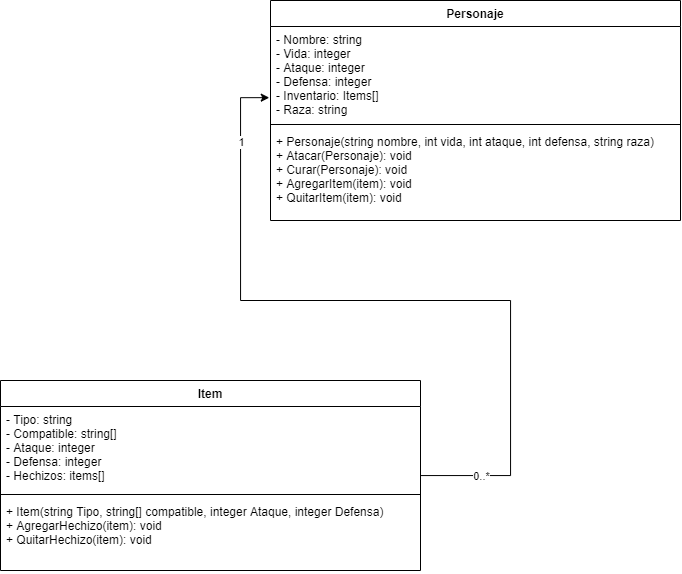

The diagram above was exported from draw.io. Its source (the exported page's mxGraphModel, read from the mxfile embedded in the PNG):
<mxGraphModel dx="2131" dy="574" grid="1" gridSize="10" guides="1" tooltips="1" connect="1" arrows="1" fold="1" page="1" pageScale="1" pageWidth="827" pageHeight="1169" math="0" shadow="0">
  <root>
    <mxCell id="WIyWlLk6GJQsqaUBKTNV-0" />
    <mxCell id="WIyWlLk6GJQsqaUBKTNV-1" parent="WIyWlLk6GJQsqaUBKTNV-0" />
    <mxCell id="GUIsFQqnsQBjaeq_bnk2-4" value="Personaje" style="swimlane;fontStyle=1;align=center;verticalAlign=top;childLayout=stackLayout;horizontal=1;startSize=26;horizontalStack=0;resizeParent=1;resizeParentMax=0;resizeLast=0;collapsible=1;marginBottom=0;" vertex="1" parent="WIyWlLk6GJQsqaUBKTNV-1">
      <mxGeometry x="250" y="40" width="410" height="220" as="geometry" />
    </mxCell>
    <mxCell id="GUIsFQqnsQBjaeq_bnk2-5" value="- Nombre: string&#10;- Vida: integer&#10;- Ataque: integer&#10;- Defensa: integer&#10;- Inventario: Items[]&#10;- Raza: string&#10;" style="text;strokeColor=none;fillColor=none;align=left;verticalAlign=top;spacingLeft=4;spacingRight=4;overflow=hidden;rotatable=0;points=[[0,0.5],[1,0.5]];portConstraint=eastwest;" vertex="1" parent="GUIsFQqnsQBjaeq_bnk2-4">
      <mxGeometry y="26" width="410" height="94" as="geometry" />
    </mxCell>
    <mxCell id="GUIsFQqnsQBjaeq_bnk2-6" value="" style="line;strokeWidth=1;fillColor=none;align=left;verticalAlign=middle;spacingTop=-1;spacingLeft=3;spacingRight=3;rotatable=0;labelPosition=right;points=[];portConstraint=eastwest;" vertex="1" parent="GUIsFQqnsQBjaeq_bnk2-4">
      <mxGeometry y="120" width="410" height="8" as="geometry" />
    </mxCell>
    <mxCell id="GUIsFQqnsQBjaeq_bnk2-7" value="+ Personaje(string nombre, int vida, int ataque, int defensa, string raza)&#10;+ Atacar(Personaje): void&#10;+ Curar(Personaje): void&#10;+ AgregarItem(item): void&#10;+ QuitarItem(item): void" style="text;strokeColor=none;fillColor=none;align=left;verticalAlign=top;spacingLeft=4;spacingRight=4;overflow=hidden;rotatable=0;points=[[0,0.5],[1,0.5]];portConstraint=eastwest;" vertex="1" parent="GUIsFQqnsQBjaeq_bnk2-4">
      <mxGeometry y="128" width="410" height="92" as="geometry" />
    </mxCell>
    <mxCell id="GUIsFQqnsQBjaeq_bnk2-34" style="edgeStyle=orthogonalEdgeStyle;rounded=0;orthogonalLoop=1;jettySize=auto;html=1;entryX=-0.003;entryY=0.757;entryDx=0;entryDy=0;entryPerimeter=0;" edge="1" parent="WIyWlLk6GJQsqaUBKTNV-1" source="GUIsFQqnsQBjaeq_bnk2-12" target="GUIsFQqnsQBjaeq_bnk2-5">
      <mxGeometry relative="1" as="geometry">
        <Array as="points">
          <mxPoint x="490" y="340" />
          <mxPoint x="220" y="340" />
          <mxPoint x="220" y="137" />
        </Array>
      </mxGeometry>
    </mxCell>
    <mxCell id="GUIsFQqnsQBjaeq_bnk2-35" value="n" style="edgeLabel;html=1;align=center;verticalAlign=middle;resizable=0;points=[];" vertex="1" connectable="0" parent="GUIsFQqnsQBjaeq_bnk2-34">
      <mxGeometry x="-0.8466" relative="1" as="geometry">
        <mxPoint as="offset" />
      </mxGeometry>
    </mxCell>
    <mxCell id="GUIsFQqnsQBjaeq_bnk2-36" value="1" style="edgeLabel;html=1;align=center;verticalAlign=middle;resizable=0;points=[];" vertex="1" connectable="0" parent="GUIsFQqnsQBjaeq_bnk2-34">
      <mxGeometry x="0.8113" relative="1" as="geometry">
        <mxPoint as="offset" />
      </mxGeometry>
    </mxCell>
    <mxCell id="GUIsFQqnsQBjaeq_bnk2-37" value="0..*" style="edgeLabel;html=1;align=center;verticalAlign=middle;resizable=0;points=[];" vertex="1" connectable="0" parent="GUIsFQqnsQBjaeq_bnk2-34">
      <mxGeometry x="-0.8422" relative="1" as="geometry">
        <mxPoint as="offset" />
      </mxGeometry>
    </mxCell>
    <mxCell id="GUIsFQqnsQBjaeq_bnk2-12" value="Item" style="swimlane;fontStyle=1;align=center;verticalAlign=top;childLayout=stackLayout;horizontal=1;startSize=26;horizontalStack=0;resizeParent=1;resizeParentMax=0;resizeLast=0;collapsible=1;marginBottom=0;" vertex="1" parent="WIyWlLk6GJQsqaUBKTNV-1">
      <mxGeometry x="-20" y="420" width="420" height="190" as="geometry" />
    </mxCell>
    <mxCell id="GUIsFQqnsQBjaeq_bnk2-13" value="- Tipo: string&#10;- Compatible: string[]&#10;- Ataque: integer&#10;- Defensa: integer&#10;- Hechizos: items[]" style="text;strokeColor=none;fillColor=none;align=left;verticalAlign=top;spacingLeft=4;spacingRight=4;overflow=hidden;rotatable=0;points=[[0,0.5],[1,0.5]];portConstraint=eastwest;" vertex="1" parent="GUIsFQqnsQBjaeq_bnk2-12">
      <mxGeometry y="26" width="420" height="84" as="geometry" />
    </mxCell>
    <mxCell id="GUIsFQqnsQBjaeq_bnk2-14" value="" style="line;strokeWidth=1;fillColor=none;align=left;verticalAlign=middle;spacingTop=-1;spacingLeft=3;spacingRight=3;rotatable=0;labelPosition=right;points=[];portConstraint=eastwest;" vertex="1" parent="GUIsFQqnsQBjaeq_bnk2-12">
      <mxGeometry y="110" width="420" height="8" as="geometry" />
    </mxCell>
    <mxCell id="GUIsFQqnsQBjaeq_bnk2-15" value="+ Item(string Tipo, string[] compatible, integer Ataque, integer Defensa)&#10;+ AgregarHechizo(item): void&#10;+ QuitarHechizo(item): void" style="text;strokeColor=none;fillColor=none;align=left;verticalAlign=top;spacingLeft=4;spacingRight=4;overflow=hidden;rotatable=0;points=[[0,0.5],[1,0.5]];portConstraint=eastwest;" vertex="1" parent="GUIsFQqnsQBjaeq_bnk2-12">
      <mxGeometry y="118" width="420" height="72" as="geometry" />
    </mxCell>
  </root>
</mxGraphModel>